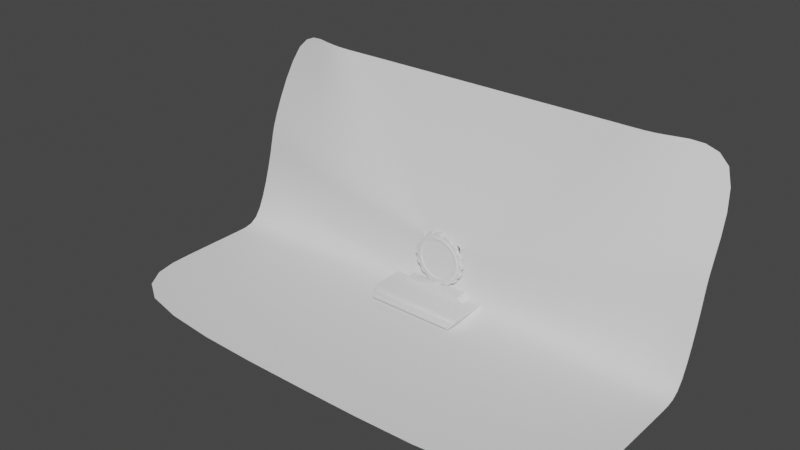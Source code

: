 # Source: Portal.blend  (saved by Blender 2.81.16; exported with 4.5.12 LTS)
import bpy
from mathutils import Matrix  # noqa: F401  (used for matrix-valued properties, if any)

bpy.ops.wm.read_factory_settings(use_empty=True)
scene = bpy.context.scene
scene.name = 'Scene'

# ---- collections
col_collection = bpy.data.collections.new('Collection'); scene.collection.children.link(col_collection)

# ---- world
world_world = bpy.data.worlds.new('World'); scene.world = world_world
world_world.use_nodes = True; world_world.node_tree.nodes.clear()
_N = world_world.node_tree.nodes; _L = world_world.node_tree.links
n0 = _N.new('ShaderNodeOutputWorld'); n0.name = 'World Output'; n0.location = (300, 300)
n1 = _N.new('ShaderNodeBackground'); n1.name = 'Background'; n1.location = (10, 300)
n1.inputs[0].default_value = (0.05088, 0.05088, 0.05088, 1.0)
_L.new(n1.outputs[0], n0.inputs[0])
n0.is_active_output = True
world_world.color = (0.05088, 0.05088, 0.05088)
world_world.use_sun_shadow = False
world_world.sun_shadow_jitter_overblur = 0.0

# ---- meshes
me_circle = bpy.data.meshes.new('Circle')
me_circle.from_pydata([(0.0, 1.0, 0.0), (-0.1951, 0.9808, 0.0), (-0.3827, 0.9239, 0.0), (-0.5556, 0.8315, 0.0), (-0.7071, 0.7071, 0.0), (-0.8315, 0.5556, 0.0), (-0.9239, 0.3827, 0.0), (-0.9808, 0.1951, 0.0), (-1.0, 7.55e-08, 0.0), (-0.9808, -0.1951, 0.0), (-0.9239, -0.3827, 0.0), (-0.8315, -0.5556, 0.0), (-0.7071, -0.7071, 0.0), (-0.5556, -0.8315, 0.0), (-0.3827, -0.9239, 0.0), (-0.1951, -0.9808, 0.0), (3.258e-07, -1.0, 0.0), (0.1951, -0.9808, 0.0), (0.3827, -0.9239, 0.0), (0.5556, -0.8315, 0.0), (0.7071, -0.7071, 0.0), (0.8315, -0.5556, 0.0), (0.9239, -0.3827, 0.0), (0.9808, -0.1951, 0.0), (1.0, 9.656e-07, 0.0), (0.9808, 0.1951, 0.0), (0.9239, 0.3827, 0.0), (0.8315, 0.5556, 0.0), (0.7071, 0.7071, 0.0), (0.5556, 0.8315, 0.0), (0.3827, 0.9239, 0.0), (0.1951, 0.9808, 0.0), (-1.187e-07, 2.98e-07, -4.215e-16), (-1.192e-07, 2.98e-07, -4.215e-16), (-1.192e-07, 2.98e-07, -4.215e-16), (-1.192e-07, 2.98e-07, -4.215e-16), (-1.192e-07, 2.98e-07, -4.215e-16), (-1.192e-07, 2.98e-07, -4.215e-16), (-1.192e-07, 2.98e-07, -4.215e-16), (-1.192e-07, 2.831e-07, -4.215e-16), (-1.192e-07, 2.85e-07, -4.215e-16), (-1.192e-07, 2.831e-07, -4.215e-16), (-1.192e-07, 2.98e-07, -4.215e-16), (-1.192e-07, 2.98e-07, -4.215e-16), (-1.192e-07, 2.98e-07, -4.215e-16), (-1.192e-07, 2.98e-07, -4.215e-16), (-1.192e-07, 2.98e-07, -4.215e-16), (-1.192e-07, 2.98e-07, -4.215e-16), (-1.187e-07, 2.384e-07, -4.215e-16), (-1.192e-07, 2.98e-07, -4.215e-16), (-1.192e-07, 2.98e-07, -4.215e-16), (-1.192e-07, 2.98e-07, -4.215e-16), (-1.192e-07, 2.98e-07, -4.215e-16), (-1.192e-07, 2.98e-07, -4.215e-16), (-1.192e-07, 2.98e-07, -4.215e-16), (-1.192e-07, 2.831e-07, -4.215e-16), (-1.192e-07, 2.85e-07, -4.215e-16), (-1.192e-07, 2.831e-07, -4.215e-16), (-1.192e-07, 2.98e-07, -4.215e-16), (-1.192e-07, 2.98e-07, -4.215e-16), (-1.192e-07, 2.98e-07, -4.215e-16), (-1.192e-07, 2.98e-07, -4.215e-16), (-1.192e-07, 2.98e-07, -4.215e-16), (-1.192e-07, 2.98e-07, -4.215e-16)], [], [(23, 22, 54, 55), (10, 9, 41, 42), (24, 23, 55, 56), (11, 10, 42, 43), (25, 24, 56, 57), (12, 11, 43, 44), (26, 25, 57, 58), (13, 12, 44, 45), (27, 26, 58, 59), (14, 13, 45, 46), (1, 0, 32, 33), (28, 27, 59, 60), (15, 14, 46, 47), (2, 1, 33, 34), (29, 28, 60, 61), (16, 15, 47, 48), (3, 2, 34, 35), (30, 29, 61, 62), (17, 16, 48, 49), (4, 3, 35, 36), (31, 30, 62, 63), (18, 17, 49, 50), (5, 4, 36, 37), (0, 31, 63, 32), (19, 18, 50, 51), (6, 5, 37, 38), (20, 19, 51, 52), (7, 6, 38, 39), (21, 20, 52, 53), (8, 7, 39, 40), (22, 21, 53, 54), (9, 8, 40, 41)])
me_circle.polygons.foreach_set('use_smooth', [True] * 32)
_uv = me_circle.uv_layers.new(name='UVMap')
_uv.uv.foreach_set('vector', [0.943, 0.2632, 0.9807, 0.3541, 0.5, 0.5, 0.5, 0.5, 0.2632, 0.943, 0.1814, 0.8883, 0.5, 0.5, 0.5, 0.5, 0.8883, 0.1813, 0.943, 0.2632, 0.5, 0.5, 0.5, 0.5, 0.3542, 0.9807, 0.2632, 0.943, 0.5, 0.5, 0.5, 0.5, 0.8186, 0.1117, 0.8883, 0.1813, 0.5, 0.5, 0.5, 0.5, 0.4508, 0.9999, 0.3542, 0.9807, 0.5, 0.5, 0.5, 0.5, 0.7367, 0.05697, 0.8186, 0.1117, 0.5, 0.5, 0.5, 0.5, 0.5493, 0.9999, 0.4508, 0.9999, 0.5, 0.5, 0.5, 0.5, 0.6457, 0.0193, 0.7367, 0.05697, 0.5, 0.5, 0.5, 0.5, 0.6459, 0.9807, 0.5493, 0.9999, 0.5, 0.5, 0.5, 0.5, 0.1117, 0.1813, 0.1813, 0.1117, 0.4999, 0.4999, 0.5, 0.4999, 0.5492, 0.0001041, 0.6457, 0.0193, 0.5, 0.5, 0.5, 0.5, 0.7368, 0.943, 0.6459, 0.9807, 0.5, 0.5, 0.5, 0.5, 0.05696, 0.2632, 0.1117, 0.1813, 0.5, 0.4999, 0.5, 0.4999, 0.4507, 9.998e-05, 0.5492, 0.0001041, 0.5, 0.5, 0.4999, 0.5, 0.8187, 0.8883, 0.7368, 0.943, 0.5, 0.5, 0.5, 0.5, 0.01929, 0.3542, 0.05696, 0.2632, 0.5, 0.4999, 0.5, 0.4999, 0.3541, 0.01931, 0.4507, 9.998e-05, 0.4999, 0.5, 0.4999, 0.5, 0.8883, 0.8186, 0.8187, 0.8883, 0.5, 0.5, 0.5, 0.5, 9.998e-05, 0.4508, 0.01929, 0.3542, 0.5, 0.4999, 0.5, 0.4999, 0.2632, 0.05699, 0.3541, 0.01931, 0.4999, 0.5, 0.4999, 0.4999, 0.943, 0.7367, 0.8883, 0.8186, 0.5, 0.5, 0.5, 0.5, 0.0001191, 0.5492, 9.998e-05, 0.4508, 0.5, 0.4999, 0.5, 0.4999, 0.1813, 0.1117, 0.2632, 0.05699, 0.4999, 0.4999, 0.4999, 0.4999, 0.9807, 0.6458, 0.943, 0.7367, 0.5, 0.5, 0.5, 0.5, 0.01933, 0.6458, 0.0001191, 0.5492, 0.5, 0.4999, 0.5, 0.5, 0.9999, 0.5492, 0.9807, 0.6458, 0.5, 0.5, 0.5, 0.5001, 0.05701, 0.7368, 0.01933, 0.6458, 0.5, 0.5, 0.5, 0.5, 0.9999, 0.4507, 0.9999, 0.5492, 0.5, 0.5001, 0.5, 0.5, 0.1117, 0.8187, 0.05701, 0.7368, 0.5, 0.5, 0.5, 0.5, 0.9807, 0.3541, 0.9999, 0.4507, 0.5, 0.5, 0.5, 0.5, 0.1814, 0.8883, 0.1117, 0.8187, 0.5, 0.5, 0.5, 0.5])
me_circle.use_remesh_fix_poles = True
me_circle.use_remesh_preserve_attributes = False
me_circle.use_mirror_vertex_groups = False
me_circle.update()
me_circle_001 = bpy.data.meshes.new('Circle.001')
me_circle_001.from_pydata([(0.0, 1.0, 0.0), (-0.1951, 0.9808, 0.0), (-0.3827, 0.9239, 0.0), (-0.5556, 0.8315, 0.0), (-0.7071, 0.7071, 0.0), (-0.8315, 0.5556, 0.0), (-0.9239, 0.3827, 0.0), (-0.9808, 0.1951, 0.0), (-1.0, 7.55e-08, 0.0), (-0.9808, -0.1951, 0.0), (-0.9239, -0.3827, 0.0), (-0.8315, -0.5556, 0.0), (-0.7071, -0.7071, 0.0), (-0.5556, -0.8315, 0.0), (-0.3827, -0.9239, 0.0), (-0.1951, -0.9808, 0.0), (3.258e-07, -1.0, 0.0), (0.1951, -0.9808, 0.0), (0.3827, -0.9239, 0.0), (0.5556, -0.8315, 0.0), (0.7071, -0.7071, 0.0), (0.8315, -0.5556, 0.0), (0.9239, -0.3827, 0.0), (0.9808, -0.1951, 0.0), (1.0, 9.656e-07, 0.0), (0.9808, 0.1951, 0.0), (0.9239, 0.3827, 0.0), (0.8315, 0.5556, 0.0), (0.7071, 0.7071, 0.0), (0.5556, 0.8315, 0.0), (0.3827, 0.9239, 0.0), (0.1951, 0.9808, 0.0), (-1.052e-07, 1.192e-07, 3.87), (-1.043e-07, 1.192e-07, 3.87), (-1.043e-07, 1.192e-07, 3.87), (-1.043e-07, 1.192e-07, 3.87), (-1.043e-07, 1.192e-07, 3.87), (-1.043e-07, 1.192e-07, 3.87), (-1.043e-07, 1.192e-07, 3.87), (-1.043e-07, 1.155e-07, 3.87), (-1.043e-07, 1.158e-07, 3.87), (-1.043e-07, 1.155e-07, 3.87), (-1.043e-07, 1.192e-07, 3.87), (-1.043e-07, 1.192e-07, 3.87), (-1.043e-07, 1.192e-07, 3.87), (-1.043e-07, 1.192e-07, 3.87), (-1.043e-07, 1.192e-07, 3.87), (-1.043e-07, 1.192e-07, 3.87), (-1.052e-07, 1.192e-07, 3.87), (-1.043e-07, 1.192e-07, 3.87), (-1.043e-07, 1.192e-07, 3.87), (-1.043e-07, 1.192e-07, 3.87), (-1.043e-07, 1.192e-07, 3.87), (-1.043e-07, 1.192e-07, 3.87), (-1.043e-07, 1.192e-07, 3.87), (-1.043e-07, 1.155e-07, 3.87), (-1.043e-07, 1.158e-07, 3.87), (-1.043e-07, 1.155e-07, 3.87), (-1.043e-07, 1.192e-07, 3.87), (-1.043e-07, 1.192e-07, 3.87), (-1.043e-07, 1.192e-07, 3.87), (-1.043e-07, 1.192e-07, 3.87), (-1.043e-07, 1.192e-07, 3.87), (-1.043e-07, 1.192e-07, 3.87)], [], [(19, 18, 50, 51), (6, 5, 37, 38), (20, 19, 51, 52), (7, 6, 38, 39), (21, 20, 52, 53), (8, 7, 39, 40), (22, 21, 53, 54), (9, 8, 40, 41), (23, 22, 54, 55), (10, 9, 41, 42), (24, 23, 55, 56), (11, 10, 42, 43), (25, 24, 56, 57), (12, 11, 43, 44), (26, 25, 57, 58), (13, 12, 44, 45), (27, 26, 58, 59), (14, 13, 45, 46), (1, 0, 32, 33), (28, 27, 59, 60), (15, 14, 46, 47), (2, 1, 33, 34), (29, 28, 60, 61), (16, 15, 47, 48), (3, 2, 34, 35), (30, 29, 61, 62), (17, 16, 48, 49), (4, 3, 35, 36), (31, 30, 62, 63), (18, 17, 49, 50), (5, 4, 36, 37), (0, 31, 63, 32)])
me_circle_001.polygons.foreach_set('use_smooth', [True] * 32)
_uv = me_circle_001.uv_layers.new(name='UVMap')
_uv.uv.foreach_set('vector', [0.451, 9.998e-05, 0.5495, 0.0001813, 0.5002, 0.5002, 0.5002, 0.5002, 0.8188, 0.8885, 0.7369, 0.9431, 0.5002, 0.5002, 0.5002, 0.5002, 0.3544, 0.01925, 0.451, 9.998e-05, 0.5002, 0.5002, 0.5002, 0.5002, 0.8884, 0.8189, 0.8188, 0.8885, 0.5002, 0.5002, 0.5002, 0.5002, 0.2633, 0.05692, 0.3544, 0.01925, 0.5002, 0.5002, 0.5002, 0.5002, 0.9431, 0.737, 0.8884, 0.8189, 0.5002, 0.5002, 0.5002, 0.5002, 0.1814, 0.1116, 0.2633, 0.05692, 0.5002, 0.5002, 0.5002, 0.5002, 0.9807, 0.646, 0.9431, 0.737, 0.5002, 0.5002, 0.5002, 0.5002, 0.1117, 0.1813, 0.1814, 0.1116, 0.5002, 0.5002, 0.5002, 0.5002, 0.9999, 0.5495, 0.9807, 0.646, 0.5002, 0.5002, 0.5002, 0.5002, 0.05693, 0.2633, 0.1117, 0.1813, 0.5002, 0.5002, 0.5002, 0.5002, 0.9999, 0.4511, 0.9999, 0.5495, 0.5002, 0.5002, 0.5002, 0.5002, 0.01926, 0.3543, 0.05693, 0.2633, 0.5002, 0.5002, 0.5002, 0.5002, 0.9807, 0.3545, 0.9999, 0.4511, 0.5002, 0.5002, 0.5002, 0.5002, 9.998e-05, 0.451, 0.01926, 0.3543, 0.5002, 0.5002, 0.5002, 0.5002, 0.9431, 0.2636, 0.9807, 0.3545, 0.5002, 0.5002, 0.5002, 0.5002, 0.000172, 0.5495, 9.998e-05, 0.451, 0.5002, 0.5002, 0.5002, 0.5002, 0.8884, 0.1817, 0.9431, 0.2636, 0.5002, 0.5002, 0.5002, 0.5002, 0.3545, 0.9807, 0.2635, 0.9431, 0.5002, 0.5002, 0.5002, 0.5002, 0.01947, 0.6461, 0.000172, 0.5495, 0.5002, 0.5002, 0.5002, 0.5002, 0.8189, 0.112, 0.8884, 0.1817, 0.5002, 0.5002, 0.5002, 0.5002, 0.451, 0.9999, 0.3545, 0.9807, 0.5002, 0.5002, 0.5002, 0.5002, 0.05723, 0.737, 0.01947, 0.6461, 0.5002, 0.5002, 0.5002, 0.5002, 0.7371, 0.05725, 0.8189, 0.112, 0.5002, 0.5002, 0.5002, 0.5002, 0.5495, 0.9999, 0.451, 0.9999, 0.5002, 0.5002, 0.5002, 0.5002, 0.112, 0.8189, 0.05723, 0.737, 0.5002, 0.5002, 0.5002, 0.5002, 0.6461, 0.01948, 0.7371, 0.05725, 0.5002, 0.5002, 0.5002, 0.5002, 0.646, 0.9807, 0.5495, 0.9999, 0.5002, 0.5002, 0.5002, 0.5002, 0.1817, 0.8884, 0.112, 0.8189, 0.5002, 0.5002, 0.5002, 0.5002, 0.5495, 0.0001813, 0.6461, 0.01948, 0.5002, 0.5002, 0.5002, 0.5002, 0.7369, 0.9431, 0.646, 0.9807, 0.5002, 0.5002, 0.5002, 0.5002, 0.2635, 0.9431, 0.1817, 0.8884, 0.5002, 0.5002, 0.5002, 0.5002])
me_circle_001.use_remesh_fix_poles = True
me_circle_001.use_remesh_preserve_attributes = False
me_circle_001.use_mirror_vertex_groups = False
me_circle_001.update()
me_circle_002 = bpy.data.meshes.new('Circle.002')
me_circle_002.from_pydata([(0.0, 1.0, 0.0), (-0.1951, 0.9808, 0.0), (-0.3827, 0.9239, 0.0), (-0.5556, 0.8315, 0.0), (-0.7071, 0.7071, 0.0), (-0.8315, 0.5556, 0.0), (-0.9239, 0.3827, 0.0), (-0.9808, 0.1951, 0.0), (-1.0, 7.55e-08, 0.0), (-0.9808, -0.1951, 0.0), (-0.9239, -0.3827, 0.0), (-0.8315, -0.5556, 0.0), (-0.7071, -0.7071, 0.0), (-0.5556, -0.8315, 0.0), (-0.3827, -0.9239, 0.0), (-0.1951, -0.9808, 0.0), (3.258e-07, -1.0, 0.0), (0.1951, -0.9808, 0.0), (0.3827, -0.9239, 0.0), (0.5556, -0.8315, 0.0), (0.7071, -0.7071, 0.0), (0.8315, -0.5556, 0.0), (0.9239, -0.3827, 0.0), (0.9808, -0.1951, 0.0), (1.0, 9.656e-07, 0.0), (0.9808, 0.1951, 0.0), (0.9239, 0.3827, 0.0), (0.8315, 0.5556, 0.0), (0.7071, 0.7071, 0.0), (0.5556, 0.8315, 0.0), (0.3827, 0.9239, 0.0), (0.1951, 0.9808, 0.0), (3.734e-08, 1.314, -1.326e-16), (-0.2564, 1.289, -1.326e-16), (-0.503, 1.214, -1.326e-16), (-0.7303, 1.093, -1.326e-16), (-0.9295, 0.9295, -1.326e-16), (-1.093, 0.7303, -1.326e-16), (-1.214, 0.503, -1.326e-16), (-1.289, 0.2564, -1.326e-16), (-1.314, 9.62e-09, -1.326e-16), (-1.289, -0.2564, -1.326e-16), (-1.214, -0.503, -1.326e-16), (-1.093, -0.7303, -1.326e-16), (-0.9295, -0.9295, -1.326e-16), (-0.7303, -1.093, -1.326e-16), (-0.503, -1.214, -1.326e-16), (-0.2564, -1.289, -1.326e-16), (4.657e-07, -1.314, -1.326e-16), (0.2564, -1.289, -1.326e-16), (0.503, -1.214, -1.326e-16), (0.7303, -1.093, -1.326e-16), (0.9295, -0.9295, -1.326e-16), (1.093, -0.7303, -1.326e-16), (1.214, -0.503, -1.326e-16), (1.289, -0.2564, -1.326e-16), (1.314, 1.18e-06, -1.326e-16), (1.289, 0.2564, -1.326e-16), (1.214, 0.503, -1.326e-16), (1.093, 0.7303, -1.326e-16), (0.9295, 0.9295, -1.326e-16), (0.7303, 1.093, -1.326e-16), (0.503, 1.214, -1.326e-16), (0.2564, 1.289, -1.326e-16), (3.734e-08, 1.314, -0.2), (-0.2564, 1.289, -0.2), (-0.503, 1.214, -0.2), (-0.7303, 1.093, -0.2), (-0.9295, 0.9295, -0.2), (-1.093, 0.7303, -0.2), (-1.214, 0.503, -0.2), (-1.289, 0.2564, -0.2), (-1.314, 8.78e-10, -0.2), (-1.289, -0.2564, -0.2), (-1.214, -0.503, -0.2), (-1.093, -0.7303, -0.2), (-0.9295, -0.9295, -0.2), (-0.7303, -1.093, -0.2), (-0.503, -1.214, -0.2), (-0.2564, -1.289, -0.2), (4.657e-07, -1.314, -0.2), (0.2564, -1.289, -0.2), (0.503, -1.214, -0.2), (0.7303, -1.093, -0.2), (0.9295, -0.9295, -0.2), (1.093, -0.7303, -0.2), (1.214, -0.503, -0.2), (1.289, -0.2564, -0.2), (1.314, 1.171e-06, -0.2), (1.289, 0.2564, -0.2), (1.214, 0.503, -0.2), (1.093, 0.7303, -0.2), (0.9295, 0.9295, -0.2), (0.7303, 1.093, -0.2), (0.503, 1.214, -0.2), (0.2564, 1.289, -0.2), (1.281e-09, 0.9657, -0.2), (-0.1884, 0.9471, -0.2), (-0.3695, 0.8921, -0.2), (-0.5365, 0.8029, -0.2), (-0.6828, 0.6828, -0.2), (-0.8029, 0.5365, -0.2), (-0.8921, 0.3695, -0.2), (-0.9471, 0.1884, -0.2), (-0.9657, 7.594e-08, -0.2), (-0.9471, -0.1884, -0.2), (-0.8921, -0.3695, -0.2), (-0.8029, -0.5365, -0.2), (-0.6828, -0.6828, -0.2), (-0.5365, -0.8029, -0.2), (-0.3695, -0.8921, -0.2), (-0.1884, -0.9471, -0.2), (3.159e-07, -0.9657, -0.2), (0.1884, -0.9471, -0.2), (0.3695, -0.8921, -0.2), (0.5365, -0.8029, -0.2), (0.6828, -0.6828, -0.2), (0.8029, -0.5365, -0.2), (0.8921, -0.3695, -0.2), (0.9471, -0.1884, -0.2), (0.9657, 9.355e-07, -0.2), (0.9471, 0.1884, -0.2), (0.8921, 0.3695, -0.2), (0.8029, 0.5365, -0.2), (0.6828, 0.6828, -0.2), (0.5365, 0.8029, -0.2), (0.3695, 0.8921, -0.2), (0.1884, 0.9471, -0.2), (-0.5282, 1.275, 0.005), (-0.2693, 1.354, 0.005), (-0.9759, 0.9759, 0.005), (-0.7668, 1.148, 0.005), (-1.275, 0.5282, 0.005), (-1.148, 0.7668, 0.005), (-1.38, -2.719e-09, 0.005), (-1.354, 0.2693, 0.005), (-1.275, -0.5282, 0.005), (-1.354, -0.2693, 0.005), (-0.9759, -0.9759, 0.005), (-1.148, -0.7668, 0.005), (-0.5282, -1.275, 0.005), (-0.7668, -1.148, 0.005), (4.947e-07, -1.38, 0.005), (-0.2693, -1.354, 0.005), (0.5282, -1.275, 0.005), (0.2693, -1.354, 0.005), (0.9759, -0.9759, 0.005), (0.7668, -1.148, 0.005), (1.275, -0.5282, 0.005), (1.148, -0.7668, 0.005), (1.38, 1.226e-06, 0.005), (1.354, -0.2693, 0.005), (1.275, 0.5282, 0.005), (1.354, 0.2693, 0.005), (0.9759, 0.9759, 0.005), (1.148, 0.7668, 0.005), (0.5282, 1.275, 0.005), (0.7668, 1.148, 0.005), (4.496e-08, 1.38, 0.005), (0.2693, 1.354, 0.005), (-0.5282, 1.275, -0.205), (-0.2693, 1.354, -0.205), (-0.9759, 0.9759, -0.205), (-0.7668, 1.148, -0.205), (-1.275, 0.5282, -0.205), (-1.148, 0.7668, -0.205), (-1.38, -1.19e-08, -0.205), (-1.354, 0.2693, -0.205), (-1.275, -0.5282, -0.205), (-1.354, -0.2693, -0.205), (-0.9759, -0.9759, -0.205), (-1.148, -0.7668, -0.205), (-0.5282, -1.275, -0.205), (-0.7668, -1.148, -0.205), (4.947e-07, -1.38, -0.205), (-0.2693, -1.354, -0.205), (0.5282, -1.275, -0.205), (0.2693, -1.354, -0.205), (0.9759, -0.9759, -0.205), (0.7668, -1.148, -0.205), (1.275, -0.5282, -0.205), (1.148, -0.7668, -0.205), (1.38, 1.217e-06, -0.205), (1.354, -0.2693, -0.205), (1.275, 0.5282, -0.205), (1.354, 0.2693, -0.205), (0.9759, 0.9759, -0.205), (1.148, 0.7668, -0.205), (0.5282, 1.275, -0.205), (0.7668, 1.148, -0.205), (4.496e-08, 1.38, -0.205), (0.2693, 1.354, -0.205), (1.157, 1.073e-06, -6.628e-17), (1.135, 0.2258, -6.628e-17), (-0.9622, -0.6429, -6.628e-17), (-0.8183, -0.8183, -6.628e-17), (1.069, 0.4429, -6.628e-17), (-0.6429, -0.9622, -6.628e-17), (0.9622, 0.6429, -6.628e-17), (-0.4429, -1.069, -6.628e-17), (1.867e-08, 1.157, -6.628e-17), (-0.2258, 1.135, -6.628e-17), (0.8183, 0.8183, -6.628e-17), (-0.2258, -1.135, -6.628e-17), (-0.4429, 1.069, -6.628e-17), (0.6429, 0.9622, -6.628e-17), (3.957e-07, -1.157, -6.628e-17), (-0.6429, 0.9622, -6.628e-17), (0.4429, 1.069, -6.628e-17), (0.2258, -1.135, -6.628e-17), (-0.8183, 0.8183, -6.628e-17), (0.2258, 1.135, -6.628e-17), (0.4429, -1.069, -6.628e-17), (-0.9622, 0.6429, -6.628e-17), (0.6429, -0.9622, -6.628e-17), (-1.069, 0.4429, -6.628e-17), (0.8183, -0.8183, -6.628e-17), (-1.135, 0.2258, -6.628e-17), (0.9622, -0.6429, -6.628e-17), (-1.157, 4.256e-08, -6.628e-17), (1.069, -0.4429, -6.628e-17), (-1.135, -0.2258, -6.628e-17), (1.135, -0.2258, -6.628e-17), (-1.069, -0.4429, -6.628e-17), (-0.1951, 0.9808, 0.03826), (4.965e-17, 1.0, 0.03826), (-0.3827, 0.9239, 0.03826), (-0.5556, 0.8315, 0.03826), (-0.7071, 0.7071, 0.03826), (-0.8315, 0.5556, 0.03826), (-0.9239, 0.3827, 0.03826), (-0.9808, 0.1951, 0.03826), (-1.0, 7.55e-08, 0.03826), (-0.9808, -0.1951, 0.03826), (-0.9239, -0.3827, 0.03826), (-0.8315, -0.5556, 0.03826), (-0.7071, -0.7071, 0.03826), (-0.5556, -0.8315, 0.03826), (-0.3827, -0.9239, 0.03826), (-0.1951, -0.9808, 0.03826), (3.258e-07, -1.0, 0.03826), (0.1951, -0.9808, 0.03826), (0.3827, -0.9239, 0.03826), (0.5556, -0.8315, 0.03826), (0.7071, -0.7071, 0.03826), (0.8315, -0.5556, 0.03826), (0.9239, -0.3827, 0.03826), (0.9808, -0.1951, 0.03826), (1.0, 9.656e-07, 0.03826), (0.9808, 0.1951, 0.03826), (0.9239, 0.3827, 0.03826), (0.8315, 0.5556, 0.03826), (0.7071, 0.7071, 0.03826), (0.5556, 0.8315, 0.03826), (0.3827, 0.9239, 0.03826), (0.1951, 0.9808, 0.03826), (1.135, 0.2258, 0.03826), (-0.8183, -0.8183, 0.03826), (1.069, 0.4429, 0.03826), (-0.6429, -0.9622, 0.03826), (0.9622, 0.6429, 0.03826), (-0.4429, -1.069, 0.03826), (-0.2258, 1.135, 0.03826), (0.8183, 0.8183, 0.03826), (-0.2258, -1.135, 0.03826), (-0.4429, 1.069, 0.03826), (0.6429, 0.9622, 0.03826), (3.957e-07, -1.157, 0.03826), (-0.6429, 0.9622, 0.03826), (0.4429, 1.069, 0.03826), (0.2258, -1.135, 0.03826), (-0.8183, 0.8183, 0.03826), (0.2258, 1.135, 0.03826), (0.4429, -1.069, 0.03826), (-0.9622, 0.6429, 0.03826), (0.6429, -0.9622, 0.03826), (-1.069, 0.4429, 0.03826), (0.8183, -0.8183, 0.03826), (-1.135, 0.2258, 0.03826), (0.9622, -0.6429, 0.03826), (-1.157, 4.256e-08, 0.03826), (1.069, -0.4429, 0.03826), (-1.135, -0.2258, 0.03826), (1.135, -0.2258, 0.03826), (-1.069, -0.4429, 0.03826), (1.157, 1.073e-06, 0.03826), (-0.9622, -0.6429, 0.03826), (1.867e-08, 1.157, 0.03826)], [], [(193, 192, 56, 57), (195, 194, 43, 44), (196, 193, 57, 58), (197, 195, 44, 45), (198, 196, 58, 59), (199, 197, 45, 46), (201, 200, 32, 33), (202, 198, 59, 60), (203, 199, 46, 47), (204, 201, 33, 34), (205, 202, 60, 61), (206, 203, 47, 48), (207, 204, 34, 35), (208, 205, 61, 62), (209, 206, 48, 49), (210, 207, 35, 36), (211, 208, 62, 63), (212, 209, 49, 50), (213, 210, 36, 37), (200, 211, 63, 32), (214, 212, 50, 51), (215, 213, 37, 38), (216, 214, 51, 52), (217, 215, 38, 39), (218, 216, 52, 53), (219, 217, 39, 40), (220, 218, 53, 54), (221, 219, 40, 41), (222, 220, 54, 55), (223, 221, 41, 42), (192, 222, 55, 56), (194, 223, 42, 43), (49, 81, 177, 145), (52, 51, 147, 146), (39, 38, 70, 71), (53, 52, 84, 85), (71, 72, 166, 167), (70, 38, 132, 164), (41, 40, 72, 73), (55, 54, 86, 87), (94, 62, 156, 188), (37, 69, 165, 133), (43, 42, 74, 75), (57, 56, 88, 89), (35, 67, 163, 131), (50, 49, 145, 144), (45, 44, 76, 77), (59, 58, 90, 91), (69, 70, 164, 165), (33, 32, 64, 65), (95, 64, 190, 191), (47, 46, 78, 79), (80, 48, 142, 174), (61, 60, 92, 93), (61, 93, 189, 157), (35, 34, 66, 67), (48, 47, 143, 142), (49, 48, 80, 81), (67, 68, 162, 163), (63, 62, 94, 95), (93, 94, 188, 189), (37, 36, 68, 69), (66, 34, 128, 160), (51, 50, 82, 83), (73, 72, 104, 105), (87, 86, 118, 119), (74, 73, 105, 106), (88, 87, 119, 120), (75, 74, 106, 107), (89, 88, 120, 121), (76, 75, 107, 108), (90, 89, 121, 122), (77, 76, 108, 109), (91, 90, 122, 123), (78, 77, 109, 110), (65, 64, 96, 97), (92, 91, 123, 124), (79, 78, 110, 111), (66, 65, 97, 98), (93, 92, 124, 125), (80, 79, 111, 112), (67, 66, 98, 99), (94, 93, 125, 126), (81, 80, 112, 113), (68, 67, 99, 100), (95, 94, 126, 127), (82, 81, 113, 114), (69, 68, 100, 101), (64, 95, 127, 96), (83, 82, 114, 115), (70, 69, 101, 102), (84, 83, 115, 116), (71, 70, 102, 103), (85, 84, 116, 117), (72, 71, 103, 104), (86, 85, 117, 118), (132, 133, 165, 164), (146, 147, 179, 178), (134, 135, 167, 166), (148, 149, 181, 180), (136, 137, 169, 168), (150, 151, 183, 182), (138, 139, 171, 170), (152, 153, 185, 184), (140, 141, 173, 172), (154, 155, 187, 186), (128, 129, 161, 160), (142, 143, 175, 174), (156, 157, 189, 188), (130, 131, 163, 162), (144, 145, 177, 176), (158, 159, 191, 190), (51, 83, 179, 147), (68, 36, 130, 162), (84, 52, 146, 178), (73, 74, 168, 169), (54, 53, 149, 148), (63, 95, 191, 159), (39, 71, 167, 135), (82, 50, 144, 176), (53, 85, 181, 149), (75, 76, 170, 171), (56, 55, 151, 150), (72, 40, 134, 166), (86, 54, 148, 180), (77, 78, 172, 173), (58, 57, 153, 152), (41, 73, 169, 137), (55, 87, 183, 151), (79, 80, 174, 175), (60, 59, 155, 154), (34, 33, 129, 128), (74, 42, 136, 168), (88, 56, 150, 182), (81, 82, 176, 177), (62, 61, 157, 156), (36, 35, 131, 130), (43, 75, 171, 139), (57, 89, 185, 153), (83, 84, 178, 179), (32, 63, 159, 158), (38, 37, 133, 132), (76, 44, 138, 170), (90, 58, 152, 184), (85, 86, 180, 181), (40, 39, 135, 134), (45, 77, 173, 141), (59, 91, 187, 155), (87, 88, 182, 183), (42, 41, 137, 136), (78, 46, 140, 172), (64, 32, 158, 190), (89, 90, 184, 185), (44, 43, 139, 138), (33, 65, 161, 129), (92, 60, 154, 186), (91, 92, 186, 187), (65, 66, 160, 161), (46, 45, 141, 140), (47, 79, 175, 143), (209, 212, 273, 270), (0, 31, 255, 225), (210, 213, 274, 271), (5, 4, 228, 229), (31, 30, 254, 255), (211, 200, 287, 272), (4, 3, 227, 228), (30, 29, 253, 254), (212, 214, 275, 273), (3, 2, 226, 227), (29, 28, 252, 253), (213, 215, 276, 274), (2, 1, 224, 226), (28, 27, 251, 252), (214, 216, 277, 275), (1, 0, 225, 224), (27, 26, 250, 251), (215, 217, 278, 276), (26, 25, 249, 250), (216, 218, 279, 277), (25, 24, 248, 249), (217, 219, 280, 278), (24, 23, 247, 248), (218, 220, 281, 279), (23, 22, 246, 247), (192, 193, 256, 285), (219, 221, 282, 280), (22, 21, 245, 246), (194, 195, 257, 286), (220, 222, 283, 281), (21, 20, 244, 245), (193, 196, 258, 256), (235, 234, 284, 286), (248, 247, 283, 285), (234, 233, 282, 284), (247, 246, 281, 283), (233, 232, 280, 282), (246, 245, 279, 281), (232, 231, 278, 280), (245, 244, 277, 279), (231, 230, 276, 278), (244, 243, 275, 277), (230, 229, 274, 276), (243, 242, 273, 275), (225, 255, 272, 287), (229, 228, 271, 274), (242, 241, 270, 273), (255, 254, 269, 272), (228, 227, 268, 271), (241, 240, 267, 270), (254, 253, 266, 269), (227, 226, 265, 268), (240, 239, 264, 267), (253, 252, 263, 266), (226, 224, 262, 265), (239, 238, 261, 264), (252, 251, 260, 263), (224, 225, 287, 262), (238, 237, 259, 261), (251, 250, 258, 260), (237, 236, 257, 259), (250, 249, 256, 258), (236, 235, 286, 257), (249, 248, 285, 256), (6, 5, 229, 230), (208, 211, 272, 269), (7, 6, 230, 231), (207, 210, 271, 268), (8, 7, 231, 232), (206, 209, 270, 267), (9, 8, 232, 233), (205, 208, 269, 266), (10, 9, 233, 234), (204, 207, 268, 265), (11, 10, 234, 235), (203, 206, 267, 264), (12, 11, 235, 236), (202, 205, 266, 263), (13, 12, 236, 237), (201, 204, 265, 262), (14, 13, 237, 238), (199, 203, 264, 261), (15, 14, 238, 239), (198, 202, 263, 260), (16, 15, 239, 240), (200, 201, 262, 287), (17, 16, 240, 241), (197, 199, 261, 259), (18, 17, 241, 242), (223, 194, 286, 284), (196, 198, 260, 258), (19, 18, 242, 243), (222, 192, 285, 283), (195, 197, 259, 257), (20, 19, 243, 244), (221, 223, 284, 282)])
me_circle_002.polygons.foreach_set('use_smooth', [True] * 256)
_uv = me_circle_002.uv_layers.new(name='UVMap')
_uv.uv.foreach_set('vector', [0.0, 0.0, 0.0, 0.0, 0.0, 0.0, 0.0, 0.0, 0.0, 0.0, 0.0, 0.0, 0.0, 0.0, 0.0, 0.0, 0.0, 0.0, 0.0, 0.0, 0.0, 0.0, 0.0, 0.0, 0.0, 0.0, 0.0, 0.0, 0.0, 0.0, 0.0, 0.0, 0.0, 0.0, 0.0, 0.0, 0.0, 0.0, 0.0, 0.0, 0.0, 0.0, 0.0, 0.0, 0.0, 0.0, 0.0, 0.0, 0.0, 0.0, 0.0, 0.0, 0.0, 0.0, 0.0, 0.0, 0.0, 0.0, 0.0, 0.0, 0.0, 0.0, 0.0, 0.0, 0.0, 0.0, 0.0, 0.0, 0.0, 0.0, 0.0, 0.0, 0.0, 0.0, 0.0, 0.0, 0.0, 0.0, 0.0, 0.0, 0.0, 0.0, 0.0, 0.0, 0.0, 0.0, 0.0, 0.0, 0.0, 0.0, 0.0, 0.0, 0.0, 0.0, 0.0, 0.0, 0.0, 0.0, 0.0, 0.0, 0.0, 0.0, 0.0, 0.0, 0.0, 0.0, 0.0, 0.0, 0.0, 0.0, 0.0, 0.0, 0.0, 0.0, 0.0, 0.0, 0.0, 0.0, 0.0, 0.0, 0.0, 0.0, 0.0, 0.0, 0.0, 0.0, 0.0, 0.0, 0.0, 0.0, 0.0, 0.0, 0.0, 0.0, 0.0, 0.0, 0.0, 0.0, 0.0, 0.0, 0.0, 0.0, 0.0, 0.0, 0.0, 0.0, 0.0, 0.0, 0.0, 0.0, 0.0, 0.0, 0.0, 0.0, 0.0, 0.0, 0.0, 0.0, 0.0, 0.0, 0.0, 0.0, 0.0, 0.0, 0.0, 0.0, 0.0, 0.0, 0.0, 0.0, 0.0, 0.0, 0.0, 0.0, 0.0, 0.0, 0.0, 0.0, 0.0, 0.0, 0.0, 0.0, 0.0, 0.0, 0.0, 0.0, 0.0, 0.0, 0.0, 0.0, 0.0, 0.0, 0.0, 0.0, 0.0, 0.0, 0.0, 0.0, 0.0, 0.0, 0.0, 0.0, 0.0, 0.0, 0.0, 0.0, 0.0, 0.0, 0.0, 0.0, 0.0, 0.0, 0.0, 0.0, 0.0, 0.0, 0.0, 0.0, 0.0, 0.0, 0.0, 0.0, 0.0, 0.0, 0.0, 0.0, 0.0, 0.0, 0.0, 0.0, 0.0, 0.0, 0.0, 0.0, 0.0, 0.0, 0.0, 0.0, 0.0, 0.0, 0.0, 0.0, 0.0, 0.0, 0.0, 0.0, 0.0, 0.0, 0.0, 0.0, 0.0, 0.0, 0.0, 0.0, 0.0, 0.0, 0.0, 0.0, 0.0, 0.0, 0.0, 0.0, 0.0, 0.0, 0.0, 0.0, 0.0, 0.0, 0.0, 0.0, 0.0, 0.0, 0.0, 0.0, 0.0, 0.0, 0.0, 0.0, 0.0, 0.0, 0.0, 0.0, 0.0, 0.0, 0.0, 0.0, 0.0, 0.0, 0.0, 0.0, 0.0, 0.0, 0.0, 0.0, 0.0, 0.0, 0.0, 0.0, 0.0, 0.0, 0.0, 0.0, 0.0, 0.0, 0.0, 0.0, 0.0, 0.0, 0.0, 0.0, 0.0, 0.0, 0.0, 0.0, 0.0, 0.0, 0.0, 0.0, 0.0, 0.0, 0.0, 0.0, 0.0, 0.0, 0.0, 0.0, 0.0, 0.0, 0.0, 0.0, 0.0, 0.0, 0.0, 0.0, 0.0, 0.0, 0.0, 0.0, 0.0, 0.0, 0.0, 0.0, 0.0, 0.0, 0.0, 0.0, 0.0, 0.0, 0.0, 0.0, 0.0, 0.0, 0.0, 0.0, 0.0, 0.0, 0.0, 0.0, 0.0, 0.0, 0.0, 0.0, 0.0, 0.0, 0.0, 0.0, 0.0, 0.0, 0.0, 0.0, 0.0, 0.0, 0.0, 0.0, 0.0, 0.0, 0.0, 0.0, 0.0, 0.0, 0.0, 0.0, 0.0, 0.0, 0.0, 0.0, 0.0, 0.0, 0.0, 0.0, 0.0, 0.0, 0.0, 0.0, 0.0, 0.0, 0.0, 0.0, 0.0, 0.0, 0.0, 0.0, 0.0, 0.0, 0.0, 0.0, 0.0, 0.0, 0.0, 0.0, 0.0, 0.0, 0.0, 0.0, 0.0, 0.0, 0.0, 0.0, 0.0, 0.0, 0.0, 0.0, 0.0, 0.0, 0.0, 0.0, 0.0, 0.0, 0.0, 0.0, 0.0, 0.0, 0.0, 0.0, 0.0, 0.0, 0.0, 0.0, 0.0, 0.0, 0.0, 0.0, 0.0, 0.0, 0.0, 0.0, 0.0, 0.0, 0.0, 0.0, 0.0, 0.0, 0.0, 0.0, 0.0, 0.0, 0.0, 0.0, 0.0, 0.0, 0.0, 0.0, 0.0, 0.0, 0.0, 0.0, 0.0, 0.0, 0.0, 0.0, 0.0, 0.0, 0.0, 0.0, 0.0, 0.0, 0.0, 0.0, 0.0, 0.0, 0.0, 0.0, 0.0, 0.0, 0.0, 0.0, 0.0, 0.0, 0.0, 0.0, 0.0, 0.0, 0.0, 0.0, 0.0, 0.0, 0.0, 0.0, 0.0, 0.0, 0.0, 0.0, 0.0, 0.0, 0.0, 0.0, 0.0, 0.0, 0.0, 0.0, 0.0, 0.0, 0.0, 0.0, 0.0, 0.0, 0.0, 0.0, 0.0, 0.0, 0.0, 0.0, 0.0, 0.0, 0.0, 0.0, 0.0, 0.0, 0.0, 0.0, 0.0, 0.0, 0.0, 0.0, 0.0, 0.0, 0.0, 0.0, 0.0, 0.0, 0.0, 0.0, 0.0, 0.0, 0.0, 0.0, 0.0, 0.0, 0.0, 0.0, 0.0, 0.0, 0.0, 0.0, 0.0, 0.0, 0.0, 0.0, 0.0, 0.0, 0.0, 0.0, 0.0, 0.0, 0.0, 0.0, 0.0, 0.0, 0.0, 0.0, 0.0, 0.0, 0.0, 0.0, 0.0, 0.0, 0.0, 0.0, 0.0, 0.0, 0.0, 0.0, 0.0, 0.0, 0.0, 0.0, 0.0, 0.0, 0.0, 0.0, 0.0, 0.0, 0.0, 0.0, 0.0, 0.0, 0.0, 0.0, 0.0, 0.0, 0.0, 0.0, 0.0, 0.0, 0.0, 0.0, 0.0, 0.0, 0.0, 0.0, 0.0, 0.0, 0.0, 0.0, 0.0, 0.0, 0.0, 0.0, 0.0, 0.0, 0.0, 0.0, 0.0, 0.0, 0.0, 0.0, 0.0, 0.0, 0.0, 0.0, 0.0, 0.0, 0.0, 0.0, 0.0, 0.0, 0.0, 0.0, 0.0, 0.0, 0.0, 0.0, 0.0, 0.0, 0.0, 0.0, 0.0, 0.0, 0.0, 0.0, 0.0, 0.0, 0.0, 0.0, 0.0, 0.0, 0.0, 0.0, 0.0, 0.0, 0.0, 0.0, 0.0, 0.0, 0.0, 0.0, 0.0, 0.0, 0.0, 0.0, 0.0, 0.0, 0.0, 0.0, 0.0, 0.0, 0.0, 0.0, 0.0, 0.0, 0.0, 0.0, 0.0, 0.0, 0.0, 0.0, 0.0, 0.0, 0.0, 0.0, 0.0, 0.0, 0.0, 0.0, 0.0, 0.0, 0.0, 0.0, 0.0, 0.0, 0.0, 0.0, 0.0, 0.0, 0.0, 0.0, 0.0, 0.0, 0.0, 0.0, 0.0, 0.0, 0.0, 0.0, 0.0, 0.0, 0.0, 0.0, 0.0, 0.0, 0.0, 0.0, 0.0, 0.0, 0.0, 0.0, 0.0, 0.0, 0.0, 0.0, 0.0, 0.0, 0.0, 0.0, 0.0, 0.0, 0.0, 0.0, 0.0, 0.0, 0.0, 0.0, 0.0, 0.0, 0.0, 0.0, 0.0, 0.0, 0.0, 0.0, 0.0, 0.0, 0.0, 0.0, 0.0, 0.0, 0.0, 0.0, 0.0, 0.0, 0.0, 0.0, 0.0, 0.0, 0.0, 0.0, 0.0, 0.0, 0.0, 0.0, 0.0, 0.0, 0.0, 0.0, 0.0, 0.0, 0.0, 0.0, 0.0, 0.0, 0.0, 0.0, 0.0, 0.0, 0.0, 0.0, 0.0, 0.0, 0.0, 0.0, 0.0, 0.0, 0.0, 0.0, 0.0, 0.0, 0.0, 0.0, 0.0, 0.0, 0.0, 0.0, 0.0, 0.0, 0.0, 0.0, 0.0, 0.0, 0.0, 0.0, 0.0, 0.0, 0.0, 0.0, 0.0, 0.0, 0.0, 0.0, 0.0, 0.0, 0.0, 0.0, 0.0, 0.0, 0.0, 0.0, 0.0, 0.0, 0.0, 0.0, 0.0, 0.0, 0.0, 0.0, 0.0, 0.0, 0.0, 0.0, 0.0, 0.0, 0.0, 0.0, 0.0, 0.0, 0.0, 0.0, 0.0, 0.0, 0.0, 0.0, 0.0, 0.0, 0.0, 0.0, 0.0, 0.0, 0.0, 0.0, 0.0, 0.0, 0.0, 0.0, 0.0, 0.0, 0.0, 0.0, 0.0, 0.0, 0.0, 0.0, 0.0, 0.0, 0.0, 0.0, 0.0, 0.0, 0.0, 0.0, 0.0, 0.0, 0.0, 0.0, 0.0, 0.0, 0.0, 0.0, 0.0, 0.0, 0.0, 0.0, 0.0, 0.0, 0.0, 0.0, 0.0, 0.0, 0.0, 0.0, 0.0, 0.0, 0.0, 0.0, 0.0, 0.0, 0.0, 0.0, 0.0, 0.0, 0.0, 0.0, 0.0, 0.0, 0.0, 0.0, 0.0, 0.0, 0.0, 0.0, 0.0, 0.0, 0.0, 0.0, 0.0, 0.0, 0.0, 0.0, 0.0, 0.0, 0.0, 0.0, 0.0, 0.0, 0.0, 0.0, 0.0, 0.0, 0.0, 0.0, 0.0, 0.0, 0.0, 0.0, 0.0, 0.0, 0.0, 0.0, 0.0, 0.0, 0.0, 0.0, 0.0, 0.0, 0.0, 0.0, 0.0, 0.0, 0.0, 0.0, 0.0, 0.0, 0.0, 0.0, 0.0, 0.0, 0.0, 0.0, 0.0, 0.0, 0.0, 0.0, 0.0, 0.0, 0.0, 0.0, 0.0, 0.0, 0.0, 0.0, 0.0, 0.0, 0.0, 0.0, 0.0, 0.0, 0.0, 0.0, 0.0, 0.0, 0.0, 0.0, 0.0, 0.0, 0.0, 0.0, 0.0, 0.0, 0.0, 0.0, 0.0, 0.0, 0.0, 0.0, 0.0, 0.0, 0.0, 0.0, 0.0, 0.0, 0.0, 0.0, 0.0, 0.0, 0.0, 0.0, 0.0, 0.0, 0.0, 0.0, 0.0, 0.0, 0.0, 0.0, 0.0, 0.0, 0.0, 0.0, 0.0, 0.0, 0.0, 0.0, 0.0, 0.0, 0.0, 0.0, 0.0, 0.0, 0.0, 0.0, 0.0, 0.0, 0.0, 0.0, 0.0, 0.0, 0.0, 0.0, 0.0, 0.0, 0.0, 0.0, 0.0, 0.0, 0.0, 0.0, 0.0, 0.0, 0.0, 0.0, 0.0, 0.0, 0.0, 0.0, 0.0, 0.0, 0.0, 0.0, 0.0, 0.0, 0.0, 0.0, 0.0, 0.0, 0.0, 0.0, 0.0, 0.0, 0.0, 0.0, 0.0, 0.0, 0.0, 0.0, 0.0, 0.0, 0.0, 0.0, 0.0, 0.0, 0.0, 0.0, 0.0, 0.0, 0.0, 0.0, 0.0, 0.0, 0.0, 0.0, 0.0, 0.0, 0.0, 0.0, 0.0, 0.0, 0.0, 0.0, 0.0, 0.0, 0.0, 0.0, 0.0, 0.0, 0.0, 0.0, 0.0, 0.0, 0.0, 0.0, 0.0, 0.0, 0.0, 0.0, 0.0, 0.0, 0.0, 0.0, 0.0, 0.0, 0.0, 0.0, 0.0, 0.0, 0.0, 0.0, 0.0, 0.0, 0.0, 0.0, 0.0, 0.0, 0.0, 0.0, 0.0, 0.0, 0.0, 0.0, 0.0, 0.0, 0.0, 0.0, 0.0, 0.0, 0.0, 0.0, 0.0, 0.0, 0.0, 0.0, 0.0, 0.0, 0.0, 0.0, 0.0, 0.0, 0.0, 0.0, 0.0, 0.0, 0.0, 0.0, 0.0, 0.0, 0.0, 0.0, 0.0, 0.0, 0.0, 0.0, 0.0, 0.0, 0.0, 0.0, 0.0, 0.0, 0.0, 0.0, 0.0, 0.0, 0.0, 0.0, 0.0, 0.0, 0.0, 0.0, 0.0, 0.0, 0.0, 0.0, 0.0, 0.0, 0.0, 0.0, 0.0, 0.0, 0.0, 0.0, 0.0, 0.0, 0.0, 0.0, 0.0, 0.0, 0.0, 0.0, 0.0, 0.0, 0.0, 0.0, 0.0, 0.0, 0.0, 0.0, 0.0, 0.0, 0.0, 0.0, 0.0, 0.0, 0.0, 0.0, 0.0, 0.0, 0.0, 0.0, 0.0, 0.0, 0.0, 0.0, 0.0, 0.0, 0.0, 0.0, 0.0, 0.0, 0.0, 0.0, 0.0, 0.0, 0.0, 0.0, 0.0, 0.0, 0.0, 0.0, 0.0, 0.0, 0.0, 0.0, 0.0, 0.0, 0.0, 0.0, 0.0, 0.0, 0.0, 0.0, 0.0, 0.0, 0.0, 0.0, 0.0, 0.0, 0.0, 0.0, 0.0, 0.0, 0.0, 0.0, 0.0, 0.0, 0.0, 0.0, 0.0, 0.0, 0.0, 0.0, 0.0, 0.0, 0.0, 0.0, 0.0, 0.0, 0.0, 0.0, 0.0, 0.0, 0.0, 0.0, 0.0, 0.0, 0.0, 0.0, 0.0, 0.0, 0.0, 0.0, 0.0, 0.0, 0.0, 0.0, 0.0, 0.0, 0.0, 0.0, 0.0, 0.0, 0.0, 0.0, 0.0, 0.0, 0.0, 0.0, 0.0, 0.0, 0.0, 0.0, 0.0, 0.0, 0.0, 0.0, 0.0, 0.0, 0.0, 0.0, 0.0, 0.0, 0.0, 0.0, 0.0, 0.0, 0.0, 0.0, 0.0, 0.0, 0.0, 0.0, 0.0, 0.0, 0.0, 0.0, 0.0, 0.0, 0.0, 0.0, 0.0, 0.0, 0.0, 0.0, 0.0, 0.0, 0.0, 0.0, 0.0, 0.0, 0.0, 0.0, 0.0, 0.0, 0.0, 0.0, 0.0, 0.0, 0.0, 0.0, 0.0, 0.0, 0.0, 0.0, 0.0, 0.0, 0.0, 0.0, 0.0, 0.0, 0.0, 0.0, 0.0, 0.0, 0.0, 0.0, 0.0, 0.0, 0.0, 0.0, 0.0, 0.0, 0.0, 0.0, 0.0, 0.0, 0.0, 0.0, 0.0, 0.0, 0.0, 0.0, 0.0, 0.0, 0.0, 0.0, 0.0, 0.0, 0.0, 0.0, 0.0, 0.0, 0.0, 0.0, 0.0, 0.0, 0.0, 0.0, 0.0, 0.0, 0.0, 0.0, 0.0, 0.0, 0.0, 0.0, 0.0, 0.0, 0.0, 0.0, 0.0, 0.0, 0.0, 0.0, 0.0, 0.0, 0.0, 0.0, 0.0, 0.0, 0.0, 0.0, 0.0, 0.0, 0.0, 0.0, 0.0, 0.0, 0.0, 0.0, 0.0, 0.0, 0.0, 0.0, 0.0, 0.0, 0.0, 0.0, 0.0, 0.0, 0.0, 0.0, 0.0, 0.0, 0.0, 0.0, 0.0, 0.0, 0.0, 0.0, 0.0, 0.0, 0.0, 0.0, 0.0, 0.0, 0.0, 0.0, 0.0, 0.0, 0.0, 0.0, 0.0, 0.0, 0.0, 0.0, 0.0, 0.0, 0.0, 0.0, 0.0, 0.0, 0.0, 0.0, 0.0, 0.0, 0.0, 0.0, 0.0, 0.0, 0.0, 0.0, 0.0, 0.0, 0.0, 0.0, 0.0, 0.0, 0.0, 0.0, 0.0, 0.0, 0.0, 0.0, 0.0, 0.0, 0.0, 0.0, 0.0, 0.0, 0.0, 0.0, 0.0, 0.0, 0.0, 0.0, 0.0, 0.0, 0.0, 0.0, 0.0, 0.0, 0.0, 0.0, 0.0, 0.0, 0.0, 0.0, 0.0, 0.0, 0.0, 0.0, 0.0, 0.0, 0.0, 0.0, 0.0, 0.0, 0.0, 0.0, 0.0, 0.0, 0.0, 0.0, 0.0, 0.0, 0.0, 0.0, 0.0, 0.0, 0.0, 0.0, 0.0, 0.0, 0.0, 0.0, 0.0, 0.0, 0.0, 0.0, 0.0, 0.0, 0.0, 0.0, 0.0, 0.0, 0.0, 0.0, 0.0, 0.0, 0.0, 0.0, 0.0, 0.0, 0.0, 0.0, 0.0, 0.0, 0.0, 0.0, 0.0, 0.0, 0.0, 0.0, 0.0, 0.0, 0.0, 0.0, 0.0, 0.0, 0.0, 0.0, 0.0, 0.0, 0.0, 0.0, 0.0, 0.0, 0.0, 0.0, 0.0, 0.0, 0.0, 0.0, 0.0, 0.0, 0.0, 0.0, 0.0, 0.0, 0.0, 0.0, 0.0, 0.0, 0.0, 0.0, 0.0, 0.0, 0.0, 0.0, 0.0, 0.0, 0.0, 0.0, 0.0, 0.0, 0.0, 0.0, 0.0, 0.0, 0.0, 0.0, 0.0, 0.0, 0.0, 0.0, 0.0, 0.0, 0.0, 0.0, 0.0, 0.0, 0.0, 0.0, 0.0, 0.0, 0.0, 0.0, 0.0, 0.0, 0.0, 0.0, 0.0, 0.0, 0.0, 0.0, 0.0, 0.0, 0.0, 0.0, 0.0, 0.0, 0.0, 0.0, 0.0, 0.0, 0.0, 0.0, 0.0, 0.0, 0.0, 0.0, 0.0, 0.0, 0.0, 0.0, 0.0, 0.0, 0.0, 0.0, 0.0, 0.0, 0.0, 0.0, 0.0, 0.0, 0.0, 0.0, 0.0, 0.0, 0.0, 0.0, 0.0, 0.0, 0.0, 0.0, 0.0, 0.0, 0.0, 0.0, 0.0, 0.0, 0.0, 0.0, 0.0, 0.0, 0.0, 0.0, 0.0, 0.0, 0.0, 0.0, 0.0, 0.0, 0.0, 0.0, 0.0, 0.0, 0.0, 0.0, 0.0, 0.0, 0.0, 0.0, 0.0, 0.0, 0.0, 0.0, 0.0, 0.0, 0.0, 0.0, 0.0, 0.0, 0.0, 0.0, 0.0, 0.0, 0.0, 0.0, 0.0, 0.0, 0.0, 0.0, 0.0, 0.0, 0.0, 0.0, 0.0, 0.0, 0.0, 0.0, 0.0, 0.0, 0.0, 0.0, 0.0, 0.0, 0.0, 0.0, 0.0, 0.0, 0.0, 0.0, 0.0, 0.0, 0.0, 0.0, 0.0, 0.0, 0.0, 0.0, 0.0, 0.0, 0.0, 0.0, 0.0, 0.0, 0.0, 0.0, 0.0, 0.0, 0.0, 0.0, 0.0, 0.0, 0.0, 0.0, 0.0, 0.0, 0.0, 0.0, 0.0, 0.0, 0.0, 0.0, 0.0, 0.0, 0.0, 0.0, 0.0, 0.0, 0.0, 0.0, 0.0, 0.0, 0.0, 0.0, 0.0, 0.0, 0.0, 0.0, 0.0, 0.0, 0.0, 0.0, 0.0, 0.0, 0.0, 0.0, 0.0, 0.0, 0.0, 0.0, 0.0, 0.0, 0.0, 0.0, 0.0, 0.0, 0.0, 0.0, 0.0, 0.0, 0.0, 0.0, 0.0, 0.0, 0.0, 0.0, 0.0, 0.0, 0.0, 0.0, 0.0, 0.0, 0.0, 0.0, 0.0, 0.0, 0.0, 0.0, 0.0, 0.0, 0.0, 0.0, 0.0, 0.0, 0.0, 0.0, 0.0, 0.0, 0.0, 0.0, 0.0, 0.0, 0.0, 0.0, 0.0, 0.0, 0.0, 0.0, 0.0, 0.0, 0.0, 0.0, 0.0, 0.0, 0.0, 0.0, 0.0, 0.0, 0.0, 0.0, 0.0, 0.0, 0.0, 0.0, 0.0, 0.0, 0.0, 0.0, 0.0, 0.0, 0.0, 0.0, 0.0, 0.0, 0.0, 0.0, 0.0, 0.0, 0.0, 0.0, 0.0, 0.0, 0.0, 0.0, 0.0, 0.0, 0.0, 0.0, 0.0, 0.0, 0.0, 0.0, 0.0, 0.0, 0.0, 0.0, 0.0, 0.0, 0.0, 0.0, 0.0, 0.0, 0.0, 0.0, 0.0, 0.0, 0.0, 0.0, 0.0, 0.0, 0.0, 0.0, 0.0, 0.0, 0.0, 0.0, 0.0, 0.0, 0.0, 0.0, 0.0, 0.0, 0.0, 0.0, 0.0, 0.0, 0.0, 0.0, 0.0, 0.0, 0.0, 0.0, 0.0, 0.0, 0.0, 0.0, 0.0, 0.0, 0.0, 0.0, 0.0, 0.0, 0.0, 0.0, 0.0, 0.0, 0.0, 0.0, 0.0, 0.0, 0.0, 0.0, 0.0, 0.0, 0.0, 0.0, 0.0, 0.0, 0.0, 0.0, 0.0, 0.0, 0.0, 0.0, 0.0, 0.0, 0.0, 0.0, 0.0, 0.0, 0.0, 0.0, 0.0, 0.0, 0.0, 0.0, 0.0, 0.0, 0.0, 0.0, 0.0, 0.0, 0.0, 0.0, 0.0, 0.0, 0.0, 0.0, 0.0, 0.0, 0.0, 0.0, 0.0, 0.0, 0.0, 0.0, 0.0, 0.0, 0.0, 0.0, 0.0, 0.0, 0.0, 0.0, 0.0, 0.0, 0.0, 0.0, 0.0, 0.0])
me_circle_002.use_remesh_fix_poles = True
me_circle_002.use_remesh_preserve_attributes = False
me_circle_002.use_mirror_vertex_groups = False
me_circle_002.update()
me_plane = bpy.data.meshes.new('Plane')
me_plane.from_pydata([(-1.0, -0.3462, 0.0), (1.0, -0.3462, 0.0), (-1.0, 1.0, 0.0), (1.0, 1.0, 0.0), (-0.8989, 1.0, -0.1702), (-0.8989, -0.3462, -0.1702), (0.8989, -0.3462, -0.1702), (0.8989, 1.0, -0.1702), (0.9494, 1.0, -0.08509), (0.9494, -0.3462, -0.08509), (-0.9494, -0.3462, -0.08509), (-0.9494, 1.0, -0.08509), (-0.8989, -0.4699, -0.1702), (0.8989, -0.4699, -0.1702), (-0.9494, -0.4699, -0.08509), (0.9494, -0.4699, -0.08509), (-0.7111, 0.1919, -4.47e-08), (-0.6075, 0.1919, 0.1002), (-0.7111, 0.9987, -4.47e-08), (-0.6075, 0.9987, 0.1002), (0.7111, 0.1919, -4.47e-08), (0.6075, 0.1919, 0.1002), (0.7111, 0.9987, -4.47e-08), (0.6075, 0.9987, 0.1002)], [], [(0, 1, 3, 2), (5, 4, 7, 6), (9, 6, 7, 8), (11, 4, 5, 10), (8, 7, 4, 11), (5, 6, 13, 12), (0, 10, 9, 1), (3, 8, 11, 2), (2, 11, 10, 0), (1, 9, 8, 3), (14, 12, 13, 15), (9, 10, 14, 15), (10, 5, 12, 14), (6, 9, 15, 13), (16, 17, 19, 18), (18, 19, 23, 22), (22, 23, 21, 20), (20, 21, 17, 16), (18, 22, 20, 16), (23, 19, 17, 21)])
me_plane.polygons.foreach_set('use_smooth', [1, 1, 1, 1, 1, 1, 1, 1, 1, 1, 1, 1, 1, 1, 0, 0, 0, 0, 0, 0])
_uv = me_plane.uv_layers.new(name='UVMap')
_uv.uv.foreach_set('vector', [0.0, 0.0, 1.0, 0.0, 1.0, 1.0, 0.0, 1.0, 0.0, 0.0, 0.0, 1.0, 1.0, 1.0, 1.0, 0.0, 1.0, 0.0, 1.0, 0.0, 1.0, 1.0, 1.0, 1.0, 0.0, 1.0, 0.0, 1.0, 0.0, 0.0, 0.0, 0.0, 1.0, 1.0, 1.0, 1.0, 0.0, 1.0, 0.0, 1.0, 0.0, 0.0, 1.0, 0.0, 1.0, 0.0, 0.0, 0.0, 0.0, 0.0, 0.0, 0.0, 1.0, 0.0, 1.0, 0.0, 1.0, 1.0, 1.0, 1.0, 0.0, 1.0, 0.0, 1.0, 0.0, 1.0, 0.0, 1.0, 0.0, 0.0, 0.0, 0.0, 1.0, 0.0, 1.0, 0.0, 1.0, 1.0, 1.0, 1.0, 0.0, 0.0, 0.0, 0.0, 1.0, 0.0, 1.0, 0.0, 1.0, 0.0, 0.0, 0.0, 0.0, 0.0, 1.0, 0.0, 0.0, 0.0, 0.0, 0.0, 0.0, 0.0, 0.0, 0.0, 1.0, 0.0, 1.0, 0.0, 1.0, 0.0, 1.0, 0.0, 0.375, 0.0, 0.625, 0.0, 0.625, 0.25, 0.375, 0.25, 0.375, 0.25, 0.625, 0.25, 0.625, 0.5, 0.375, 0.5, 0.375, 0.5, 0.625, 0.5, 0.625, 0.75, 0.375, 0.75, 0.375, 0.75, 0.625, 0.75, 0.625, 1.0, 0.375, 1.0, 0.125, 0.5, 0.375, 0.5, 0.375, 0.75, 0.125, 0.75, 0.625, 0.5, 0.875, 0.5, 0.875, 0.75, 0.625, 0.75])
me_plane.use_remesh_fix_poles = True
me_plane.use_remesh_preserve_attributes = False
me_plane.use_mirror_vertex_groups = False
me_plane.update()
me_plane_001 = bpy.data.meshes.new('Plane.001')
me_plane_001.from_pydata([(-3.37, -0.5328, -1.525e-08), (3.37, -0.5328, -1.525e-08), (-3.37, 2.129, -0.985), (3.37, 2.129, -0.985), (-3.37, -0.5328, 2.575), (3.37, -0.5328, 2.575), (0.2675, -0.2823, -3.137e-08), (0.2675, 0.2562, -1.12e-08), (-0.2675, -0.2823, -3.137e-08), (-0.2675, 0.2562, -1.12e-08), (0.0, -0.2823, -3.137e-08), (0.0, 0.2562, -1.12e-08), (3.37, -0.5328, 1.243), (-3.37, -0.5328, 1.243), (-3.37, 0.7983, -0.3317), (3.37, 0.7983, -0.3317), (3.37, -0.5328, 0.2743), (-3.37, -0.5328, 0.2743), (-0.0001247, -0.5328, 2.575), (-0.0001247, -0.5328, 1.243), (-0.0001247, -0.5328, 0.2743), (-0.0001247, 2.129, -0.6533), (2.224, 2.129, -0.6533), (-2.105, 2.129, -0.6533), (-0.1262, 0.2562, -1.12e-08), (-1.387, 2.129, -0.6533), (0.1481, 0.2562, -1.12e-08), (1.399, 2.129, -0.6533), (3.37, 0.5506, -0.3317), (0.2675, 0.156, -1.495e-08), (-3.37, 0.5643, -0.3317), (-0.2675, 0.1615, -1.474e-08), (1.873, -0.3724, -7.486e-08), (1.873, 0.6379, -4.506e-08), (2.528, 2.129, -0.6533), (1.873, 0.4499, -4.506e-08), (-2.528, 2.129, -0.6533), (-1.874, -0.3724, -7.486e-08), (-1.874, 0.6379, -4.506e-08), (-1.874, 0.4603, -4.506e-08)], [], [(39, 37, 8, 31), (19, 13, 4, 18), (26, 7, 22, 27), (20, 17, 13, 19), (1, 32, 6, 10, 8, 37, 0, 17, 20, 16), (35, 33, 7, 29), (16, 20, 19, 12), (12, 19, 18, 5), (33, 34, 22, 7), (24, 11, 21, 25), (36, 2, 14, 38), (9, 24, 25, 23), (11, 26, 27, 21), (32, 35, 29, 6), (38, 39, 31, 9), (1, 28, 35, 32), (15, 3, 34, 33), (28, 15, 33, 35), (14, 30, 39, 38), (23, 36, 38, 9), (30, 0, 37, 39)])
me_plane_001.polygons.foreach_set('use_smooth', [True] * 21)
_uv = me_plane_001.uv_layers.new(name='UVMap')
_uv.uv.foreach_set('vector', [0.02197, 0.0, 0.125, 0.0, 0.25, 0.0, 0.04394, 0.0, 0.5, 0.0, 0.0, 0.0, 0.0, 0.0, 0.5, 0.0, 0.0, 0.0, 0.0, 0.0, 0.0, 0.0, 0.0, 0.0, 0.5, 0.0, 0.0, 0.0, 0.0, 0.0, 0.5, 0.0, 1.0, 0.0, 0.875, 0.0, 0.75, 0.0, 0.5, 0.0, 0.25, 0.0, 0.125, 0.0, 0.0, 0.0, 0.0, 0.0, 0.5, 0.0, 1.0, 0.0, 0.1628, 0.0, 0.0, 0.0, 0.0, 0.0, 0.1395, 0.0, 1.0, 0.0, 0.5, 0.0, 0.5, 0.0, 1.0, 0.0, 1.0, 0.0, 0.5, 0.0, 0.5, 0.0, 1.0, 0.0, 0.0, 0.0, 0.0, 0.0, 0.0, 0.0, 0.0, 0.0, 0.0, 0.0, 0.0, 0.0, 0.0, 0.0, 0.0, 0.0, 0.0, 0.0, 0.0, 0.0, 0.0, 0.0, 0.0, 0.0, 0.0, 0.0, 0.0, 0.0, 0.0, 0.0, 0.0, 0.0, 0.0, 0.0, 0.0, 0.0, 0.0, 0.0, 0.0, 0.0, 0.875, 0.0, 0.1628, 0.0, 0.1395, 0.0, 0.75, 0.0, 0.0, 0.0, 0.02197, 0.0, 0.04394, 0.0, 0.0, 0.0, 1.0, 0.0, 0.1861, 0.0, 0.1628, 0.0, 0.875, 0.0, 0.0, 0.0, 0.0, 0.0, 0.0, 0.0, 0.0, 0.0, 0.1861, 0.0, 0.0, 0.0, 0.0, 0.0, 0.1628, 0.0, 0.0, 0.0, 0.0, 0.0, 0.02197, 0.0, 0.0, 0.0, 0.0, 0.0, 0.0, 0.0, 0.0, 0.0, 0.0, 0.0, 0.0, 0.0, 0.0, 0.0, 0.125, 0.0, 0.02197, 0.0])
me_plane_001.use_remesh_fix_poles = True
me_plane_001.use_remesh_preserve_attributes = False
me_plane_001.use_mirror_vertex_groups = False
me_plane_001.update()

# ---- objects
ob_circle = bpy.data.objects.new('Circle', me_circle)
ob_tunnel = bpy.data.objects.new('Tunnel', me_circle_001)
ob_portal = bpy.data.objects.new('Portal', me_circle_002)
ob_portalsteps = bpy.data.objects.new('PortalSteps', me_plane)
ob_mountain = bpy.data.objects.new('Mountain', me_plane_001)

# ---- transforms, parenting, visibility, modifiers, constraints
ob_circle.location = (0.0, 0.0, 0.0)
ob_circle.rotation_euler = (-1.571, -0.0, 0.0)
ob_circle.lineart.crease_threshold = 0.0
ob_tunnel.location = (0.0, 0.0, 0.0)
ob_tunnel.rotation_euler = (-1.571, -0.0, 0.0)
ob_tunnel.lineart.crease_threshold = 0.0
ob_portal.location = (0.0, 0.0, 0.0)
ob_portal.rotation_euler = (1.571, -0.09599, -1.294e-08)
ob_portal.lineart.crease_threshold = 0.0
_m = ob_portal.modifiers.new('Bevel', 'BEVEL')
_m.limit_method = 'NONE'
_m = ob_portal.modifiers.new('Subdivision', 'SUBSURF')
_m.uv_smooth = 'PRESERVE_CORNERS'
_m.levels = 2
_m.show_only_control_edges = False
ob_portalsteps.location = (-0.002996, -0.9409, -1.577)
ob_portalsteps.scale = (2.531, 2.531, 2.531)
ob_portalsteps.lineart.crease_threshold = 0.0
_m = ob_portalsteps.modifiers.new('Bevel', 'BEVEL')
_m.width = 0.01
_m.width_pct = 0.01
_m.segments = 3
_m.limit_method = 'NONE'
ob_mountain.location = (0.0, 0.1836, 0.0)
ob_mountain.rotation_euler = (1.571, -0.0, 0.0)
ob_mountain.scale = (3.769, 3.769, 3.769)
ob_mountain.lineart.crease_threshold = 0.0
_m = ob_mountain.modifiers.new('Subdivision', 'SUBSURF')
_m.uv_smooth = 'PRESERVE_CORNERS'
_m.levels = 3
_m.show_only_control_edges = False
_m = ob_mountain.modifiers.new('Displace', 'DISPLACE')
_m.strength = -0.1

# ---- collection membership
col_collection.objects.link(ob_circle)
col_collection.objects.link(ob_tunnel)
col_collection.objects.link(ob_portal)
col_collection.objects.link(ob_portalsteps)
col_collection.objects.link(ob_mountain)

# ---- scene / render settings (as saved in the file)
scene.frame_start = 1; scene.frame_end = 250; scene.frame_set(2)
scene.render.engine = 'BLENDER_EEVEE_NEXT'
scene.cycles.use_denoising = False
scene.cycles.samples = 128
scene.cycles.sampling_pattern = 'TABULATED_SOBOL'
scene.cycles.use_adaptive_sampling = False
scene.cycles.use_light_tree = False
scene.view_settings.view_transform = 'Filmic'
bpy.context.view_layer.update()

# ---- added for rendering (the .blend has no active camera and no usable light): camera, sun
cam_auto = bpy.data.cameras.new('AutoCamera')
cam_auto.lens = 50.0
cam_auto.sensor_width = 36.0
cam_auto.clip_end = 1000.0
ob_auto_camera = bpy.data.objects.new('AutoCamera', cam_auto)
scene.collection.objects.link(ob_auto_camera)
ob_auto_camera.location = (28.2489, -36.733, 25.5517)
ob_auto_camera.rotation_euler = (1.09748, -7.21219e-08, 0.694738)
scene.camera = ob_auto_camera
light_auto_sun = bpy.data.lights.new('AutoSun', 'SUN')
light_auto_sun.energy = 3.0
light_auto_sun.angle = 0.0523599
ob_auto_sun = bpy.data.objects.new('AutoSun', light_auto_sun)
scene.collection.objects.link(ob_auto_sun)
ob_auto_sun.rotation_euler = (0.872665, 0.174533, 0.523599)
bpy.context.view_layer.update()
